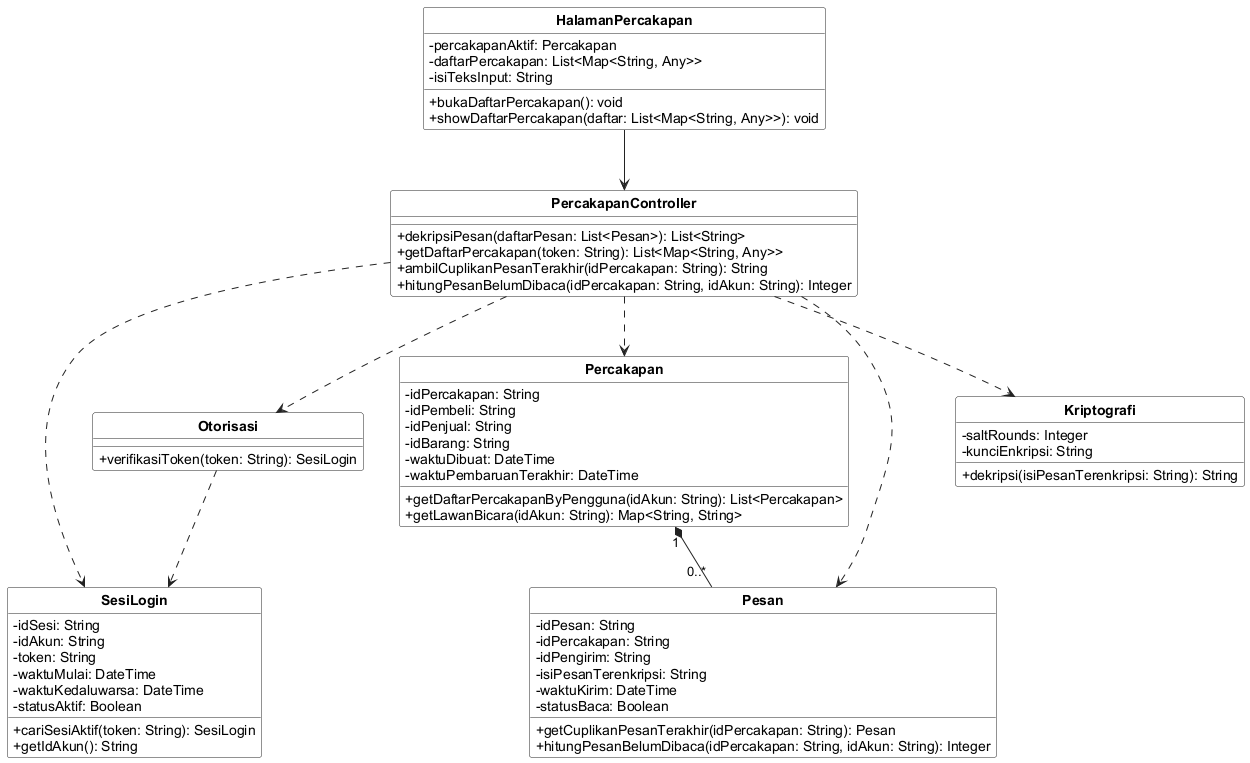

The diagram above was rendered by PlantUML. Its source (embedded in the PNG):
@startuml
skinparam shadowing false
skinparam classAttributeIconSize 0
skinparam classBackgroundColor #FFFFFF
skinparam classBorderColor #222222
skinparam arrowColor #222222
skinparam packageBorderColor #888888
skinparam defaultFontName Arial
skinparam classFontStyle bold
skinparam stereotypeFontSize 10
hide circle
hide stereotype


class "HalamanPercakapan" as C08 {
  - percakapanAktif: Percakapan
  - daftarPercakapan: List<Map<String, Any>>
  - isiTeksInput: String
  + bukaDaftarPercakapan(): void
  + showDaftarPercakapan(daftar: List<Map<String, Any>>): void
}
class "PercakapanController" as C18 {
  + dekripsiPesan(daftarPesan: List<Pesan>): List<String>
  + getDaftarPercakapan(token: String): List<Map<String, Any>>
  + ambilCuplikanPesanTerakhir(idPercakapan: String): String
  + hitungPesanBelumDibaca(idPercakapan: String, idAkun: String): Integer
}
class "SesiLogin" as C28 {
  - idSesi: String
  - idAkun: String
  - token: String
  - waktuMulai: DateTime
  - waktuKedaluwarsa: DateTime
  - statusAktif: Boolean
  + cariSesiAktif(token: String): SesiLogin
  + getIdAkun(): String
}
class "Percakapan" as C33 {
  - idPercakapan: String
  - idPembeli: String
  - idPenjual: String
  - idBarang: String
  - waktuDibuat: DateTime
  - waktuPembaruanTerakhir: DateTime
  + getDaftarPercakapanByPengguna(idAkun: String): List<Percakapan>
  + getLawanBicara(idAkun: String): Map<String, String>
}
class "Pesan" as C34 {
  - idPesan: String
  - idPercakapan: String
  - idPengirim: String
  - isiPesanTerenkripsi: String
  - waktuKirim: DateTime
  - statusBaca: Boolean
  + getCuplikanPesanTerakhir(idPercakapan: String): Pesan
  + hitungPesanBelumDibaca(idPercakapan: String, idAkun: String): Integer
}
class "Otorisasi" as C41 {
  + verifikasiToken(token: String): SesiLogin
}
class "Kriptografi" as C42 {
  - saltRounds: Integer
  - kunciEnkripsi: String
  + dekripsi(isiPesanTerenkripsi: String): String
}
C08 --> C18
C18 ..> C28
C18 ..> C33
C18 ..> C34
C18 ..> C41
C18 ..> C42
C41 ..> C28
C33 "1" *-- "0..*" C34
@enduml